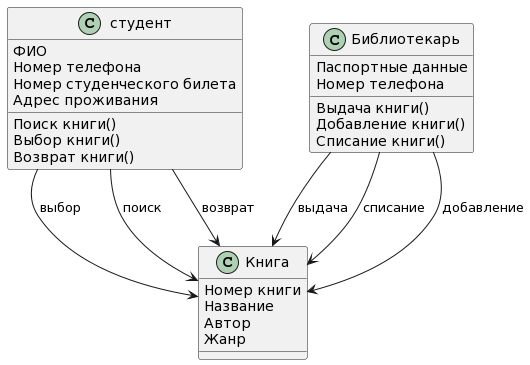

The diagram above was rendered by PlantUML. Its source (embedded in the PNG):
@startuml
студент--> Книга: выбор
студент--> Книга: поиск
студент--> Книга: возврат 
Библиотекарь --> Книга: выдача
Библиотекарь --> Книга: списание 
Библиотекарь --> Книга: добавление

class студент{
  ФИО
  Номер телефона
  Номер студенческого билета
  Адрес проживания
  Поиск книги()
  Выбор книги()
  Возврат книги()
}

class Книга {
  Номер книги
  Название
  Автор
  Жанр
}

class Библиотекарь {
  Паспортные данные
  Номер телефона
  Выдача книги()
  Добавление книги()
  Списание книги()
}
@enduml